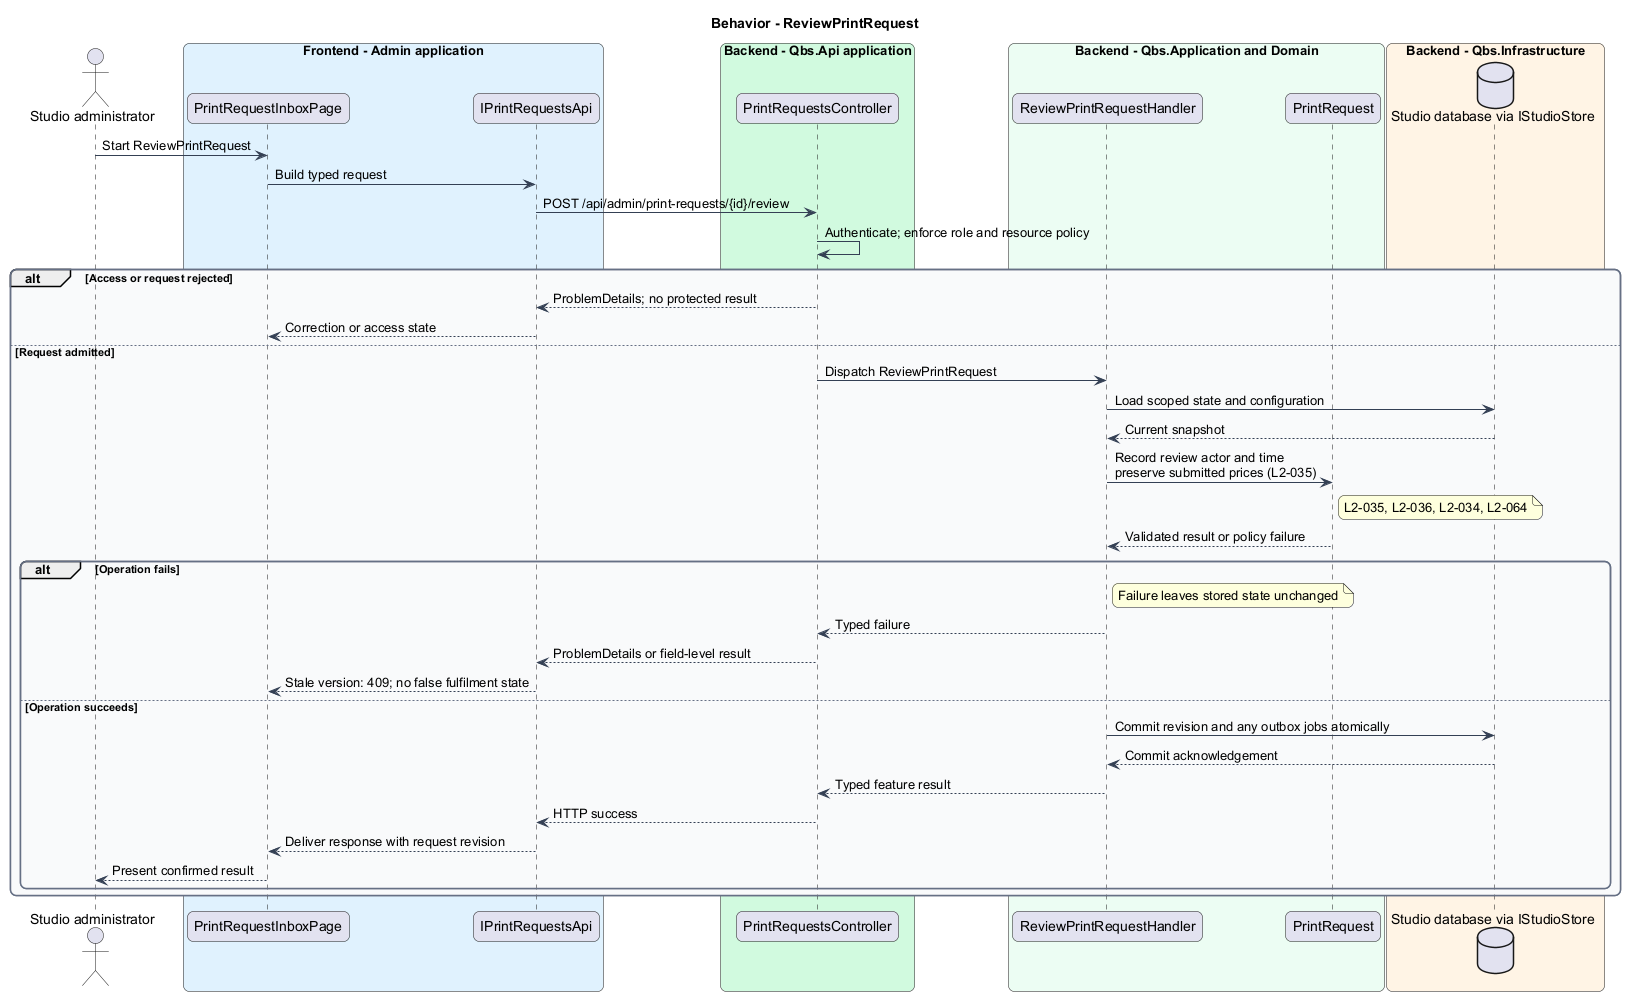

The diagram above was rendered by PlantUML. Its source (embedded in the PNG):
@startuml
skinparam backgroundColor #FFFFFF
skinparam shadowing false
skinparam roundcorner 12
skinparam defaultFontName Arial
skinparam ArrowColor #344054
skinparam rectangle {
  BorderColor #344054
  FontColor #101828
}
skinparam package {
  BorderColor #667085
  FontColor #101828
  BackgroundColor #F9FAFB
}
title Behavior - ReviewPrintRequest
actor "Studio administrator" as actor
box "Frontend - Admin application" #E0F2FE
 participant "PrintRequestInboxPage" as page
 participant "IPrintRequestsApi" as client
end box
box "Backend - Qbs.Api application" #D1FADF
 participant "PrintRequestsController" as controller
end box
box "Backend - Qbs.Application and Domain" #ECFDF3
 participant "ReviewPrintRequestHandler" as handler
 participant "PrintRequest" as entity
end box
box "Backend - Qbs.Infrastructure" #FFF4E5
 database "Studio database via IStudioStore" as db
end box
actor -> page : Start ReviewPrintRequest
page -> client : Build typed request
client -> controller : POST /api/admin/print-requests/{id}/review
controller -> controller : Authenticate; enforce role and resource policy
alt Access or request rejected
controller --> client : ProblemDetails; no protected result
client --> page : Correction or access state
else Request admitted
controller -> handler : Dispatch ReviewPrintRequest
handler -> db : Load scoped state and configuration
db --> handler : Current snapshot
handler -> entity : Record review actor and time\npreserve submitted prices (L2-035)
note right of entity
L2-035, L2-036, L2-034, L2-064
end note
entity --> handler : Validated result or policy failure
alt Operation fails
note right of handler : Failure leaves stored state unchanged
handler --> controller : Typed failure
controller --> client : ProblemDetails or field-level result
client --> page : Stale version: 409; no false fulfilment state
else Operation succeeds
handler -> db : Commit revision and any outbox jobs atomically
db --> handler : Commit acknowledgement
handler --> controller : Typed feature result
controller --> client : HTTP success
client --> page : Deliver response with request revision
page --> actor : Present confirmed result
end
end
@enduml